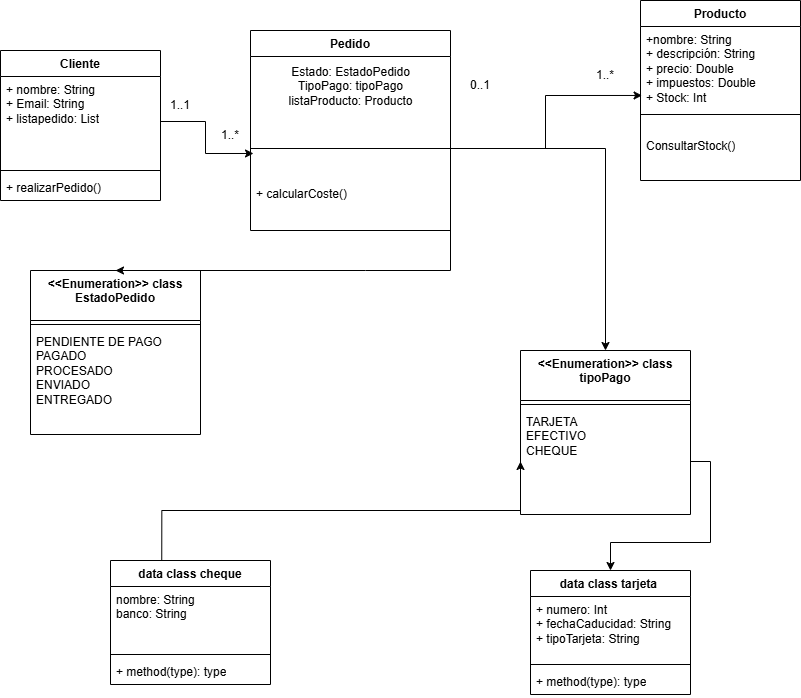

The diagram above was exported from draw.io. Its source (the exported page's mxGraphModel, read from the mxfile embedded in the PNG):
<mxGraphModel dx="2245" dy="928" grid="1" gridSize="10" guides="1" tooltips="1" connect="1" arrows="1" fold="1" page="1" pageScale="1" pageWidth="827" pageHeight="1169" math="0" shadow="0">
  <root>
    <mxCell id="0" />
    <mxCell id="1" parent="0" />
    <mxCell id="VnWG4Bklot_z5obEuzhM-10" value="Cliente" style="swimlane;fontStyle=1;align=center;verticalAlign=top;childLayout=stackLayout;horizontal=1;startSize=26;horizontalStack=0;resizeParent=1;resizeParentMax=0;resizeLast=0;collapsible=1;marginBottom=0;whiteSpace=wrap;html=1;" parent="1" vertex="1">
      <mxGeometry x="10" y="300" width="160" height="150" as="geometry" />
    </mxCell>
    <mxCell id="VnWG4Bklot_z5obEuzhM-11" value="+ nombre: String&lt;div&gt;+ Email: String&lt;/div&gt;&lt;div&gt;+ listapedido: List&lt;/div&gt;&lt;div&gt;&lt;br&gt;&lt;/div&gt;" style="text;strokeColor=none;fillColor=none;align=left;verticalAlign=top;spacingLeft=4;spacingRight=4;overflow=hidden;rotatable=0;points=[[0,0.5],[1,0.5]];portConstraint=eastwest;whiteSpace=wrap;html=1;" parent="VnWG4Bklot_z5obEuzhM-10" vertex="1">
      <mxGeometry y="26" width="160" height="90" as="geometry" />
    </mxCell>
    <mxCell id="VnWG4Bklot_z5obEuzhM-12" value="" style="line;strokeWidth=1;fillColor=none;align=left;verticalAlign=middle;spacingTop=-1;spacingLeft=3;spacingRight=3;rotatable=0;labelPosition=right;points=[];portConstraint=eastwest;strokeColor=inherit;" parent="VnWG4Bklot_z5obEuzhM-10" vertex="1">
      <mxGeometry y="116" width="160" height="8" as="geometry" />
    </mxCell>
    <mxCell id="VnWG4Bklot_z5obEuzhM-13" value="+ realizarPedido()" style="text;strokeColor=none;fillColor=none;align=left;verticalAlign=top;spacingLeft=4;spacingRight=4;overflow=hidden;rotatable=0;points=[[0,0.5],[1,0.5]];portConstraint=eastwest;whiteSpace=wrap;html=1;" parent="VnWG4Bklot_z5obEuzhM-10" vertex="1">
      <mxGeometry y="124" width="160" height="26" as="geometry" />
    </mxCell>
    <mxCell id="VnWG4Bklot_z5obEuzhM-27" value="Producto" style="swimlane;fontStyle=1;align=center;verticalAlign=top;childLayout=stackLayout;horizontal=1;startSize=26;horizontalStack=0;resizeParent=1;resizeParentMax=0;resizeLast=0;collapsible=1;marginBottom=0;whiteSpace=wrap;html=1;" parent="1" vertex="1">
      <mxGeometry x="650" y="250" width="160" height="180" as="geometry" />
    </mxCell>
    <mxCell id="VnWG4Bklot_z5obEuzhM-28" value="&lt;div&gt;+nombre: String&lt;/div&gt;&lt;div&gt;+ descripción: String&lt;/div&gt;&lt;div&gt;+ precio: Double&lt;/div&gt;&lt;div&gt;+ impuestos: Double&lt;/div&gt;&lt;div&gt;+ Stock: Int&lt;/div&gt;" style="text;strokeColor=none;fillColor=none;align=left;verticalAlign=top;spacingLeft=4;spacingRight=4;overflow=hidden;rotatable=0;points=[[0,0.5],[1,0.5]];portConstraint=eastwest;whiteSpace=wrap;html=1;" parent="VnWG4Bklot_z5obEuzhM-27" vertex="1">
      <mxGeometry y="26" width="160" height="84" as="geometry" />
    </mxCell>
    <mxCell id="VnWG4Bklot_z5obEuzhM-29" value="" style="line;strokeWidth=1;fillColor=none;align=left;verticalAlign=middle;spacingTop=-1;spacingLeft=3;spacingRight=3;rotatable=0;labelPosition=right;points=[];portConstraint=eastwest;strokeColor=inherit;" parent="VnWG4Bklot_z5obEuzhM-27" vertex="1">
      <mxGeometry y="110" width="160" height="8" as="geometry" />
    </mxCell>
    <mxCell id="VnWG4Bklot_z5obEuzhM-30" value="&lt;br&gt;&lt;div&gt;ConsultarStock()&lt;/div&gt;" style="text;strokeColor=none;fillColor=none;align=left;verticalAlign=top;spacingLeft=4;spacingRight=4;overflow=hidden;rotatable=0;points=[[0,0.5],[1,0.5]];portConstraint=eastwest;whiteSpace=wrap;html=1;" parent="VnWG4Bklot_z5obEuzhM-27" vertex="1">
      <mxGeometry y="118" width="160" height="62" as="geometry" />
    </mxCell>
    <mxCell id="VnWG4Bklot_z5obEuzhM-31" value="Pedido" style="swimlane;fontStyle=1;align=center;verticalAlign=top;childLayout=stackLayout;horizontal=1;startSize=26;horizontalStack=0;resizeParent=1;resizeParentMax=0;resizeLast=0;collapsible=1;marginBottom=0;whiteSpace=wrap;html=1;" parent="1" vertex="1">
      <mxGeometry x="260" y="280" width="200" height="200" as="geometry" />
    </mxCell>
    <mxCell id="VnWG4Bklot_z5obEuzhM-35" value="Estado: EstadoPedido&lt;div&gt;TipoPago: tipoPago&lt;/div&gt;&lt;div&gt;listaProducto: Producto&lt;/div&gt;" style="text;html=1;align=center;verticalAlign=middle;resizable=0;points=[];autosize=1;strokeColor=none;fillColor=none;" parent="VnWG4Bklot_z5obEuzhM-31" vertex="1">
      <mxGeometry y="26" width="200" height="60" as="geometry" />
    </mxCell>
    <mxCell id="VnWG4Bklot_z5obEuzhM-33" value="" style="line;strokeWidth=1;fillColor=none;align=left;verticalAlign=middle;spacingTop=-1;spacingLeft=3;spacingRight=3;rotatable=0;labelPosition=right;points=[];portConstraint=eastwest;strokeColor=inherit;" parent="VnWG4Bklot_z5obEuzhM-31" vertex="1">
      <mxGeometry y="86" width="200" height="64" as="geometry" />
    </mxCell>
    <mxCell id="VnWG4Bklot_z5obEuzhM-34" value="+ calcularCoste()&lt;div&gt;&lt;br&gt;&lt;/div&gt;" style="text;strokeColor=none;fillColor=none;align=left;verticalAlign=top;spacingLeft=4;spacingRight=4;overflow=hidden;rotatable=0;points=[[0,0.5],[1,0.5]];portConstraint=eastwest;whiteSpace=wrap;html=1;" parent="VnWG4Bklot_z5obEuzhM-31" vertex="1">
      <mxGeometry y="150" width="200" height="50" as="geometry" />
    </mxCell>
    <mxCell id="6CdP-H3-o9YrHQ1ckkEj-2" value="&amp;lt;&amp;lt;Enumeration&amp;gt;&amp;gt; class EstadoPedido" style="swimlane;fontStyle=1;align=center;verticalAlign=top;childLayout=stackLayout;horizontal=1;startSize=50;horizontalStack=0;resizeParent=1;resizeParentMax=0;resizeLast=0;collapsible=1;marginBottom=0;whiteSpace=wrap;html=1;" vertex="1" parent="1">
      <mxGeometry x="40" y="520" width="170" height="164" as="geometry" />
    </mxCell>
    <mxCell id="6CdP-H3-o9YrHQ1ckkEj-4" value="" style="line;strokeWidth=1;fillColor=none;align=left;verticalAlign=middle;spacingTop=-1;spacingLeft=3;spacingRight=3;rotatable=0;labelPosition=right;points=[];portConstraint=eastwest;strokeColor=inherit;" vertex="1" parent="6CdP-H3-o9YrHQ1ckkEj-2">
      <mxGeometry y="50" width="170" height="8" as="geometry" />
    </mxCell>
    <mxCell id="6CdP-H3-o9YrHQ1ckkEj-5" value="PENDIENTE DE PAGO&lt;div&gt;PAGADO&lt;/div&gt;&lt;div&gt;PROCESADO&lt;/div&gt;&lt;div&gt;ENVIADO&lt;/div&gt;&lt;div&gt;ENTREGADO&lt;/div&gt;" style="text;strokeColor=none;fillColor=none;align=left;verticalAlign=top;spacingLeft=4;spacingRight=4;overflow=hidden;rotatable=0;points=[[0,0.5],[1,0.5]];portConstraint=eastwest;whiteSpace=wrap;html=1;" vertex="1" parent="6CdP-H3-o9YrHQ1ckkEj-2">
      <mxGeometry y="58" width="170" height="106" as="geometry" />
    </mxCell>
    <mxCell id="6CdP-H3-o9YrHQ1ckkEj-10" style="edgeStyle=orthogonalEdgeStyle;rounded=0;orthogonalLoop=1;jettySize=auto;html=1;entryX=0.015;entryY=0.578;entryDx=0;entryDy=0;entryPerimeter=0;" edge="1" parent="1" source="VnWG4Bklot_z5obEuzhM-11" target="VnWG4Bklot_z5obEuzhM-33">
      <mxGeometry relative="1" as="geometry" />
    </mxCell>
    <mxCell id="6CdP-H3-o9YrHQ1ckkEj-11" style="edgeStyle=orthogonalEdgeStyle;rounded=0;orthogonalLoop=1;jettySize=auto;html=1;entryX=0.01;entryY=0.821;entryDx=0;entryDy=0;entryPerimeter=0;" edge="1" parent="1" source="VnWG4Bklot_z5obEuzhM-33" target="VnWG4Bklot_z5obEuzhM-28">
      <mxGeometry relative="1" as="geometry" />
    </mxCell>
    <mxCell id="6CdP-H3-o9YrHQ1ckkEj-12" style="edgeStyle=orthogonalEdgeStyle;rounded=0;orthogonalLoop=1;jettySize=auto;html=1;entryX=0.5;entryY=0;entryDx=0;entryDy=0;" edge="1" parent="1" source="VnWG4Bklot_z5obEuzhM-33" target="6CdP-H3-o9YrHQ1ckkEj-2">
      <mxGeometry relative="1" as="geometry">
        <Array as="points">
          <mxPoint x="460" y="520" />
          <mxPoint x="375" y="520" />
        </Array>
      </mxGeometry>
    </mxCell>
    <mxCell id="6CdP-H3-o9YrHQ1ckkEj-13" value="&amp;lt;&amp;lt;Enumeration&amp;gt;&amp;gt; class tipoPago" style="swimlane;fontStyle=1;align=center;verticalAlign=top;childLayout=stackLayout;horizontal=1;startSize=50;horizontalStack=0;resizeParent=1;resizeParentMax=0;resizeLast=0;collapsible=1;marginBottom=0;whiteSpace=wrap;html=1;" vertex="1" parent="1">
      <mxGeometry x="530" y="600" width="170" height="164" as="geometry" />
    </mxCell>
    <mxCell id="6CdP-H3-o9YrHQ1ckkEj-14" value="" style="line;strokeWidth=1;fillColor=none;align=left;verticalAlign=middle;spacingTop=-1;spacingLeft=3;spacingRight=3;rotatable=0;labelPosition=right;points=[];portConstraint=eastwest;strokeColor=inherit;" vertex="1" parent="6CdP-H3-o9YrHQ1ckkEj-13">
      <mxGeometry y="50" width="170" height="8" as="geometry" />
    </mxCell>
    <mxCell id="6CdP-H3-o9YrHQ1ckkEj-15" value="TARJETA&lt;div&gt;EFECTIVO&lt;/div&gt;&lt;div&gt;CHEQUE&lt;/div&gt;" style="text;strokeColor=none;fillColor=none;align=left;verticalAlign=top;spacingLeft=4;spacingRight=4;overflow=hidden;rotatable=0;points=[[0,0.5],[1,0.5]];portConstraint=eastwest;whiteSpace=wrap;html=1;" vertex="1" parent="6CdP-H3-o9YrHQ1ckkEj-13">
      <mxGeometry y="58" width="170" height="106" as="geometry" />
    </mxCell>
    <mxCell id="6CdP-H3-o9YrHQ1ckkEj-16" style="edgeStyle=orthogonalEdgeStyle;rounded=0;orthogonalLoop=1;jettySize=auto;html=1;" edge="1" parent="1" source="VnWG4Bklot_z5obEuzhM-33" target="6CdP-H3-o9YrHQ1ckkEj-13">
      <mxGeometry relative="1" as="geometry" />
    </mxCell>
    <mxCell id="6CdP-H3-o9YrHQ1ckkEj-17" value="data class tarjeta&amp;nbsp;" style="swimlane;fontStyle=1;align=center;verticalAlign=top;childLayout=stackLayout;horizontal=1;startSize=26;horizontalStack=0;resizeParent=1;resizeParentMax=0;resizeLast=0;collapsible=1;marginBottom=0;whiteSpace=wrap;html=1;" vertex="1" parent="1">
      <mxGeometry x="540" y="820" width="160" height="124" as="geometry" />
    </mxCell>
    <mxCell id="6CdP-H3-o9YrHQ1ckkEj-18" value="+ numero: Int&lt;div&gt;+ fechaCaducidad: String&lt;/div&gt;&lt;div&gt;+ tipoTarjeta: String&lt;/div&gt;" style="text;strokeColor=none;fillColor=none;align=left;verticalAlign=top;spacingLeft=4;spacingRight=4;overflow=hidden;rotatable=0;points=[[0,0.5],[1,0.5]];portConstraint=eastwest;whiteSpace=wrap;html=1;" vertex="1" parent="6CdP-H3-o9YrHQ1ckkEj-17">
      <mxGeometry y="26" width="160" height="64" as="geometry" />
    </mxCell>
    <mxCell id="6CdP-H3-o9YrHQ1ckkEj-19" value="" style="line;strokeWidth=1;fillColor=none;align=left;verticalAlign=middle;spacingTop=-1;spacingLeft=3;spacingRight=3;rotatable=0;labelPosition=right;points=[];portConstraint=eastwest;strokeColor=inherit;" vertex="1" parent="6CdP-H3-o9YrHQ1ckkEj-17">
      <mxGeometry y="90" width="160" height="8" as="geometry" />
    </mxCell>
    <mxCell id="6CdP-H3-o9YrHQ1ckkEj-20" value="+ method(type): type" style="text;strokeColor=none;fillColor=none;align=left;verticalAlign=top;spacingLeft=4;spacingRight=4;overflow=hidden;rotatable=0;points=[[0,0.5],[1,0.5]];portConstraint=eastwest;whiteSpace=wrap;html=1;" vertex="1" parent="6CdP-H3-o9YrHQ1ckkEj-17">
      <mxGeometry y="98" width="160" height="26" as="geometry" />
    </mxCell>
    <mxCell id="6CdP-H3-o9YrHQ1ckkEj-21" value="data class cheque" style="swimlane;fontStyle=1;align=center;verticalAlign=top;childLayout=stackLayout;horizontal=1;startSize=26;horizontalStack=0;resizeParent=1;resizeParentMax=0;resizeLast=0;collapsible=1;marginBottom=0;whiteSpace=wrap;html=1;" vertex="1" parent="1">
      <mxGeometry x="120" y="810" width="160" height="124" as="geometry" />
    </mxCell>
    <mxCell id="6CdP-H3-o9YrHQ1ckkEj-22" value="nombre: String&lt;div&gt;banco: String&lt;/div&gt;" style="text;strokeColor=none;fillColor=none;align=left;verticalAlign=top;spacingLeft=4;spacingRight=4;overflow=hidden;rotatable=0;points=[[0,0.5],[1,0.5]];portConstraint=eastwest;whiteSpace=wrap;html=1;" vertex="1" parent="6CdP-H3-o9YrHQ1ckkEj-21">
      <mxGeometry y="26" width="160" height="64" as="geometry" />
    </mxCell>
    <mxCell id="6CdP-H3-o9YrHQ1ckkEj-23" value="" style="line;strokeWidth=1;fillColor=none;align=left;verticalAlign=middle;spacingTop=-1;spacingLeft=3;spacingRight=3;rotatable=0;labelPosition=right;points=[];portConstraint=eastwest;strokeColor=inherit;" vertex="1" parent="6CdP-H3-o9YrHQ1ckkEj-21">
      <mxGeometry y="90" width="160" height="8" as="geometry" />
    </mxCell>
    <mxCell id="6CdP-H3-o9YrHQ1ckkEj-24" value="+ method(type): type" style="text;strokeColor=none;fillColor=none;align=left;verticalAlign=top;spacingLeft=4;spacingRight=4;overflow=hidden;rotatable=0;points=[[0,0.5],[1,0.5]];portConstraint=eastwest;whiteSpace=wrap;html=1;" vertex="1" parent="6CdP-H3-o9YrHQ1ckkEj-21">
      <mxGeometry y="98" width="160" height="26" as="geometry" />
    </mxCell>
    <mxCell id="6CdP-H3-o9YrHQ1ckkEj-25" style="edgeStyle=orthogonalEdgeStyle;rounded=0;orthogonalLoop=1;jettySize=auto;html=1;entryX=0.5;entryY=0;entryDx=0;entryDy=0;" edge="1" parent="1" source="6CdP-H3-o9YrHQ1ckkEj-15" target="6CdP-H3-o9YrHQ1ckkEj-17">
      <mxGeometry relative="1" as="geometry" />
    </mxCell>
    <mxCell id="6CdP-H3-o9YrHQ1ckkEj-26" style="edgeStyle=orthogonalEdgeStyle;rounded=0;orthogonalLoop=1;jettySize=auto;html=1;entryX=0;entryY=0.5;entryDx=0;entryDy=0;" edge="1" parent="1" target="6CdP-H3-o9YrHQ1ckkEj-15">
      <mxGeometry relative="1" as="geometry">
        <mxPoint x="171.25" y="809.54" as="sourcePoint" />
        <mxPoint x="459.5" y="715.5039999999999" as="targetPoint" />
        <Array as="points">
          <mxPoint x="171" y="760" />
          <mxPoint x="530" y="760" />
        </Array>
      </mxGeometry>
    </mxCell>
    <mxCell id="6CdP-H3-o9YrHQ1ckkEj-28" value="1..*" style="text;html=1;align=center;verticalAlign=middle;whiteSpace=wrap;rounded=0;" vertex="1" parent="1">
      <mxGeometry x="585" y="310" width="60" height="30" as="geometry" />
    </mxCell>
    <mxCell id="6CdP-H3-o9YrHQ1ckkEj-29" value="0..1" style="text;html=1;align=center;verticalAlign=middle;whiteSpace=wrap;rounded=0;" vertex="1" parent="1">
      <mxGeometry x="460" y="320" width="60" height="30" as="geometry" />
    </mxCell>
    <mxCell id="6CdP-H3-o9YrHQ1ckkEj-30" value="1..1" style="text;html=1;align=center;verticalAlign=middle;whiteSpace=wrap;rounded=0;" vertex="1" parent="1">
      <mxGeometry x="160" y="340" width="60" height="30" as="geometry" />
    </mxCell>
    <mxCell id="6CdP-H3-o9YrHQ1ckkEj-31" value="1..*" style="text;html=1;align=center;verticalAlign=middle;whiteSpace=wrap;rounded=0;" vertex="1" parent="1">
      <mxGeometry x="210" y="370" width="60" height="30" as="geometry" />
    </mxCell>
  </root>
</mxGraphModel>